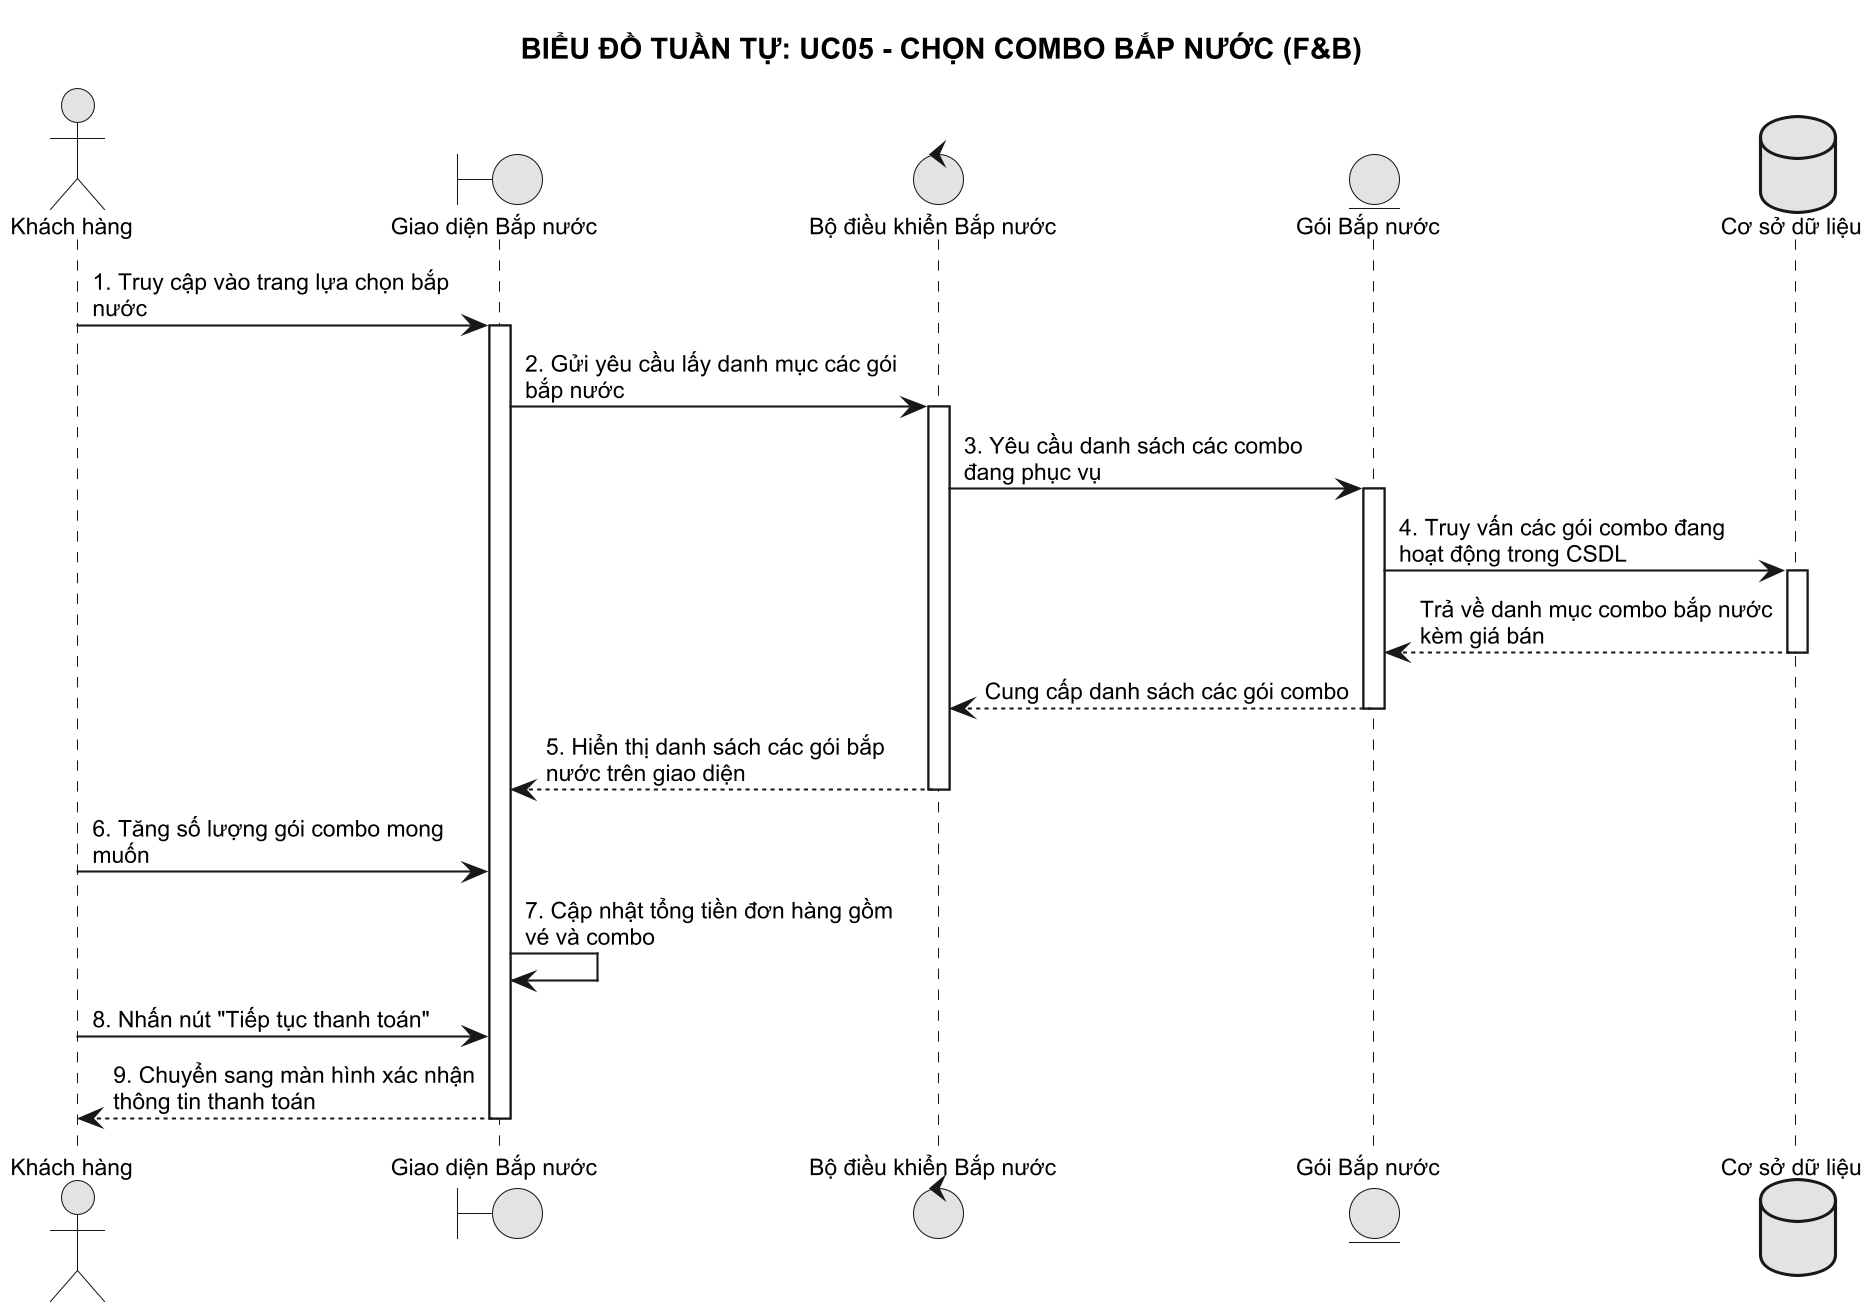

The diagram above was rendered by PlantUML. Its source (embedded in the PNG):
@startuml
!pragma max_image_size 8192
skinparam monochrome true
skinparam shadowing false
skinparam defaultFontName Arial
skinparam defaultFontSize 11
skinparam maxMessageSize 180
skinparam dpi 200

title BIỂU ĐỒ TUẦN TỰ: UC05 - CHỌN COMBO BẮP NƯỚC (F&B)

actor "Khách hàng" as Client
boundary "Giao diện Bắp nước" as UI_Combo
control "Bộ điều khiển Bắp nước" as Ctrl
entity "Gói Bắp nước" as ModelCombo
database "Cơ sở dữ liệu" as DB

Client -> UI_Combo: 1. Truy cập vào trang lựa chọn bắp nước
activate UI_Combo

UI_Combo -> Ctrl: 2. Gửi yêu cầu lấy danh mục các gói bắp nước
activate Ctrl

Ctrl -> ModelCombo: 3. Yêu cầu danh sách các combo đang phục vụ
activate ModelCombo

ModelCombo -> DB: 4. Truy vấn các gói combo đang hoạt động trong CSDL
activate DB
DB --> ModelCombo: Trả về danh mục combo bắp nước kèm giá bán
deactivate DB

ModelCombo --> Ctrl: Cung cấp danh sách các gói combo
deactivate ModelCombo

Ctrl --> UI_Combo: 5. Hiển thị danh sách các gói bắp nước trên giao diện
deactivate Ctrl

Client -> UI_Combo: 6. Tăng số lượng gói combo mong muốn
UI_Combo -> UI_Combo: 7. Cập nhật tổng tiền đơn hàng gồm vé và combo
Client -> UI_Combo: 8. Nhấn nút "Tiếp tục thanh toán"
UI_Combo --> Client: 9. Chuyển sang màn hình xác nhận thông tin thanh toán
deactivate UI_Combo
@enduml